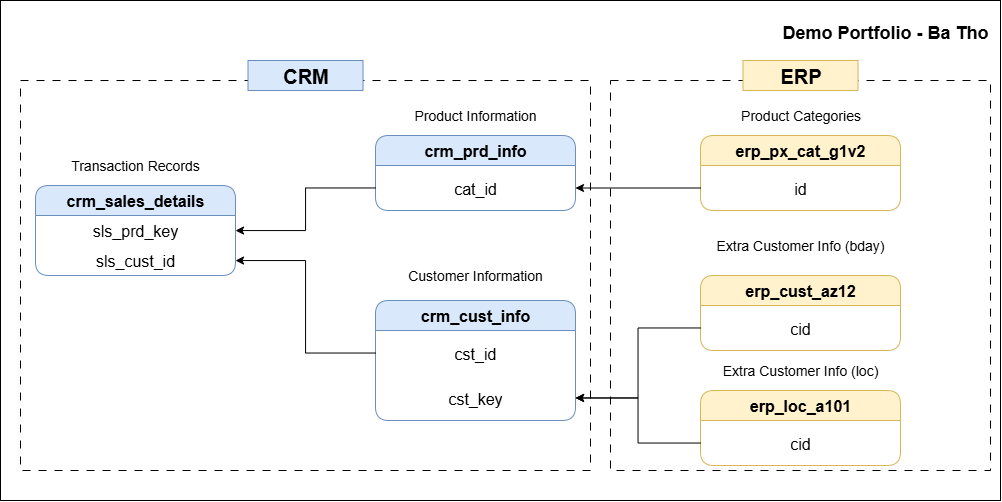

The diagram above was exported from draw.io. Its source (the exported page's mxGraphModel, read from the mxfile embedded in the PNG):
<mxGraphModel dx="1226" dy="629" grid="1" gridSize="10" guides="1" tooltips="1" connect="1" arrows="1" fold="1" page="1" pageScale="1" pageWidth="1600" pageHeight="900" math="0" shadow="0">
  <root>
    <mxCell id="0" />
    <mxCell id="1" parent="0" />
    <mxCell id="GfSKkz0bibkAsdj7QXaS-41" value="" style="rounded=0;whiteSpace=wrap;html=1;fillColor=none;dashed=1;dashPattern=8 8;" parent="1" vertex="1">
      <mxGeometry x="680" y="180" width="380" height="390" as="geometry" />
    </mxCell>
    <mxCell id="GfSKkz0bibkAsdj7QXaS-40" value="" style="rounded=0;whiteSpace=wrap;html=1;fillColor=none;dashed=1;dashPattern=8 8;" parent="1" vertex="1">
      <mxGeometry x="90" y="180" width="570" height="390" as="geometry" />
    </mxCell>
    <mxCell id="GfSKkz0bibkAsdj7QXaS-14" value="crm_cust_info" style="swimlane;fontStyle=1;childLayout=stackLayout;horizontal=1;startSize=30;horizontalStack=0;resizeParent=1;resizeParentMax=0;resizeLast=0;collapsible=1;marginBottom=0;whiteSpace=wrap;html=1;rounded=1;fontSize=16;fillColor=#dae8fc;strokeColor=#6c8ebf;" parent="1" vertex="1">
      <mxGeometry x="445" y="400" width="200" height="120" as="geometry" />
    </mxCell>
    <mxCell id="GfSKkz0bibkAsdj7QXaS-15" value="&lt;font style=&quot;font-size: 16px;&quot;&gt;cst_id&lt;/font&gt;" style="text;strokeColor=none;fillColor=none;align=center;verticalAlign=middle;spacingLeft=4;spacingRight=4;overflow=hidden;points=[[0,0.5],[1,0.5]];portConstraint=eastwest;rotatable=0;whiteSpace=wrap;html=1;rounded=1;fontSize=14;" parent="GfSKkz0bibkAsdj7QXaS-14" vertex="1">
      <mxGeometry y="30" width="200" height="45" as="geometry" />
    </mxCell>
    <mxCell id="GfSKkz0bibkAsdj7QXaS-31" value="&lt;font style=&quot;font-size: 16px;&quot;&gt;cst_key&lt;/font&gt;" style="text;strokeColor=none;fillColor=none;align=center;verticalAlign=middle;spacingLeft=4;spacingRight=4;overflow=hidden;points=[[0,0.5],[1,0.5]];portConstraint=eastwest;rotatable=0;whiteSpace=wrap;html=1;rounded=1;fontSize=14;" parent="GfSKkz0bibkAsdj7QXaS-14" vertex="1">
      <mxGeometry y="75" width="200" height="45" as="geometry" />
    </mxCell>
    <mxCell id="GfSKkz0bibkAsdj7QXaS-18" value="crm_prd_info" style="swimlane;fontStyle=1;childLayout=stackLayout;horizontal=1;startSize=30;horizontalStack=0;resizeParent=1;resizeParentMax=0;resizeLast=0;collapsible=1;marginBottom=0;whiteSpace=wrap;html=1;rounded=1;fontSize=16;fillColor=#dae8fc;strokeColor=#6c8ebf;" parent="1" vertex="1">
      <mxGeometry x="445" y="235" width="200" height="75" as="geometry" />
    </mxCell>
    <mxCell id="GfSKkz0bibkAsdj7QXaS-19" value="&lt;font style=&quot;font-size: 16px;&quot;&gt;cat_id&lt;/font&gt;" style="text;strokeColor=none;fillColor=none;align=center;verticalAlign=middle;spacingLeft=4;spacingRight=4;overflow=hidden;points=[[0,0.5],[1,0.5]];portConstraint=eastwest;rotatable=0;whiteSpace=wrap;html=1;rounded=1;fontSize=14;" parent="GfSKkz0bibkAsdj7QXaS-18" vertex="1">
      <mxGeometry y="30" width="200" height="45" as="geometry" />
    </mxCell>
    <mxCell id="GfSKkz0bibkAsdj7QXaS-22" value="&lt;span style=&quot;font-size: 16px; font-weight: 700;&quot;&gt;crm_sales_details&lt;/span&gt;" style="swimlane;fontStyle=0;childLayout=stackLayout;horizontal=1;startSize=30;horizontalStack=0;resizeParent=1;resizeParentMax=0;resizeLast=0;collapsible=1;marginBottom=0;whiteSpace=wrap;html=1;rounded=1;fillColor=#dae8fc;strokeColor=#6c8ebf;" parent="1" vertex="1">
      <mxGeometry x="105" y="285" width="200" height="90" as="geometry" />
    </mxCell>
    <mxCell id="GfSKkz0bibkAsdj7QXaS-23" value="sls_prd_key" style="text;strokeColor=none;fillColor=none;align=center;verticalAlign=middle;spacingLeft=4;spacingRight=4;overflow=hidden;points=[[0,0.5],[1,0.5]];portConstraint=eastwest;rotatable=0;whiteSpace=wrap;html=1;fontSize=16;" parent="GfSKkz0bibkAsdj7QXaS-22" vertex="1">
      <mxGeometry y="30" width="200" height="30" as="geometry" />
    </mxCell>
    <mxCell id="GfSKkz0bibkAsdj7QXaS-24" value="sls_cust_id" style="text;strokeColor=none;fillColor=none;align=center;verticalAlign=middle;spacingLeft=4;spacingRight=4;overflow=hidden;points=[[0,0.5],[1,0.5]];portConstraint=eastwest;rotatable=0;whiteSpace=wrap;html=1;fontSize=16;" parent="GfSKkz0bibkAsdj7QXaS-22" vertex="1">
      <mxGeometry y="60" width="200" height="30" as="geometry" />
    </mxCell>
    <mxCell id="GfSKkz0bibkAsdj7QXaS-26" style="edgeStyle=orthogonalEdgeStyle;rounded=0;orthogonalLoop=1;jettySize=auto;html=1;" parent="1" source="GfSKkz0bibkAsdj7QXaS-15" target="GfSKkz0bibkAsdj7QXaS-24" edge="1">
      <mxGeometry relative="1" as="geometry" />
    </mxCell>
    <mxCell id="GfSKkz0bibkAsdj7QXaS-27" style="edgeStyle=orthogonalEdgeStyle;rounded=0;orthogonalLoop=1;jettySize=auto;html=1;" parent="1" source="GfSKkz0bibkAsdj7QXaS-19" target="GfSKkz0bibkAsdj7QXaS-23" edge="1">
      <mxGeometry relative="1" as="geometry" />
    </mxCell>
    <mxCell id="GfSKkz0bibkAsdj7QXaS-29" value="erp_cust_az12" style="swimlane;fontStyle=1;childLayout=stackLayout;horizontal=1;startSize=30;horizontalStack=0;resizeParent=1;resizeParentMax=0;resizeLast=0;collapsible=1;marginBottom=0;whiteSpace=wrap;html=1;rounded=1;fontSize=16;fillColor=#fff2cc;strokeColor=#d6b656;" parent="1" vertex="1">
      <mxGeometry x="770" y="375" width="200" height="75" as="geometry" />
    </mxCell>
    <mxCell id="GfSKkz0bibkAsdj7QXaS-30" value="&lt;font style=&quot;font-size: 16px;&quot;&gt;cid&lt;/font&gt;" style="text;strokeColor=none;fillColor=none;align=center;verticalAlign=middle;spacingLeft=4;spacingRight=4;overflow=hidden;points=[[0,0.5],[1,0.5]];portConstraint=eastwest;rotatable=0;whiteSpace=wrap;html=1;rounded=1;fontSize=14;" parent="GfSKkz0bibkAsdj7QXaS-29" vertex="1">
      <mxGeometry y="30" width="200" height="45" as="geometry" />
    </mxCell>
    <mxCell id="GfSKkz0bibkAsdj7QXaS-32" style="edgeStyle=orthogonalEdgeStyle;rounded=0;orthogonalLoop=1;jettySize=auto;html=1;" parent="1" source="GfSKkz0bibkAsdj7QXaS-30" target="GfSKkz0bibkAsdj7QXaS-31" edge="1">
      <mxGeometry relative="1" as="geometry" />
    </mxCell>
    <mxCell id="GfSKkz0bibkAsdj7QXaS-33" value="erp_loc_a101" style="swimlane;fontStyle=1;childLayout=stackLayout;horizontal=1;startSize=30;horizontalStack=0;resizeParent=1;resizeParentMax=0;resizeLast=0;collapsible=1;marginBottom=0;whiteSpace=wrap;html=1;rounded=1;fontSize=16;fillColor=#fff2cc;strokeColor=#d6b656;" parent="1" vertex="1">
      <mxGeometry x="770" y="490" width="200" height="75" as="geometry" />
    </mxCell>
    <mxCell id="GfSKkz0bibkAsdj7QXaS-34" value="&lt;font style=&quot;font-size: 16px;&quot;&gt;cid&lt;/font&gt;" style="text;strokeColor=none;fillColor=none;align=center;verticalAlign=middle;spacingLeft=4;spacingRight=4;overflow=hidden;points=[[0,0.5],[1,0.5]];portConstraint=eastwest;rotatable=0;whiteSpace=wrap;html=1;rounded=1;fontSize=14;" parent="GfSKkz0bibkAsdj7QXaS-33" vertex="1">
      <mxGeometry y="30" width="200" height="45" as="geometry" />
    </mxCell>
    <mxCell id="GfSKkz0bibkAsdj7QXaS-35" style="edgeStyle=orthogonalEdgeStyle;rounded=0;orthogonalLoop=1;jettySize=auto;html=1;" parent="1" source="GfSKkz0bibkAsdj7QXaS-34" target="GfSKkz0bibkAsdj7QXaS-31" edge="1">
      <mxGeometry relative="1" as="geometry" />
    </mxCell>
    <mxCell id="GfSKkz0bibkAsdj7QXaS-36" value="erp_px_cat_g1v2" style="swimlane;fontStyle=1;childLayout=stackLayout;horizontal=1;startSize=30;horizontalStack=0;resizeParent=1;resizeParentMax=0;resizeLast=0;collapsible=1;marginBottom=0;whiteSpace=wrap;html=1;rounded=1;fontSize=16;fillColor=#fff2cc;strokeColor=#d6b656;" parent="1" vertex="1">
      <mxGeometry x="770" y="235" width="200" height="75" as="geometry" />
    </mxCell>
    <mxCell id="GfSKkz0bibkAsdj7QXaS-37" value="&lt;font style=&quot;font-size: 16px;&quot;&gt;id&lt;/font&gt;" style="text;strokeColor=none;fillColor=none;align=center;verticalAlign=middle;spacingLeft=4;spacingRight=4;overflow=hidden;points=[[0,0.5],[1,0.5]];portConstraint=eastwest;rotatable=0;whiteSpace=wrap;html=1;rounded=1;fontSize=14;" parent="GfSKkz0bibkAsdj7QXaS-36" vertex="1">
      <mxGeometry y="30" width="200" height="45" as="geometry" />
    </mxCell>
    <mxCell id="GfSKkz0bibkAsdj7QXaS-38" style="edgeStyle=orthogonalEdgeStyle;rounded=0;orthogonalLoop=1;jettySize=auto;html=1;entryX=1;entryY=0.5;entryDx=0;entryDy=0;" parent="1" source="GfSKkz0bibkAsdj7QXaS-37" target="GfSKkz0bibkAsdj7QXaS-19" edge="1">
      <mxGeometry relative="1" as="geometry" />
    </mxCell>
    <mxCell id="GfSKkz0bibkAsdj7QXaS-42" value="&lt;font style=&quot;font-size: 20px;&quot;&gt;&lt;b style=&quot;&quot;&gt;CRM&lt;/b&gt;&lt;/font&gt;" style="text;strokeColor=#6c8ebf;align=center;fillColor=#dae8fc;html=1;verticalAlign=middle;whiteSpace=wrap;rounded=0;" parent="1" vertex="1">
      <mxGeometry x="317.5" y="160" width="115" height="30" as="geometry" />
    </mxCell>
    <mxCell id="GfSKkz0bibkAsdj7QXaS-43" value="&lt;font style=&quot;font-size: 20px;&quot;&gt;&lt;b style=&quot;&quot;&gt;ERP&lt;/b&gt;&lt;/font&gt;" style="text;strokeColor=#d6b656;align=center;fillColor=#fff2cc;html=1;verticalAlign=middle;whiteSpace=wrap;rounded=0;" parent="1" vertex="1">
      <mxGeometry x="812.5" y="160" width="115" height="30" as="geometry" />
    </mxCell>
    <mxCell id="CZDzI1zi1gr16_3QeUPO-1" value="&lt;font style=&quot;font-size: 14px;&quot;&gt;Product Categories&lt;/font&gt;" style="text;html=1;align=center;verticalAlign=middle;whiteSpace=wrap;rounded=0;" parent="1" vertex="1">
      <mxGeometry x="802.5" y="200" width="135" height="30" as="geometry" />
    </mxCell>
    <mxCell id="CZDzI1zi1gr16_3QeUPO-3" value="&lt;font style=&quot;font-size: 14px;&quot;&gt;Extra Customer Info (bday)&lt;/font&gt;" style="text;html=1;align=center;verticalAlign=middle;whiteSpace=wrap;rounded=0;" parent="1" vertex="1">
      <mxGeometry x="781.25" y="330" width="177.5" height="30" as="geometry" />
    </mxCell>
    <mxCell id="CZDzI1zi1gr16_3QeUPO-4" value="&lt;font style=&quot;font-size: 14px;&quot;&gt;Extra Customer Info (loc)&lt;/font&gt;" style="text;html=1;align=center;verticalAlign=middle;whiteSpace=wrap;rounded=0;" parent="1" vertex="1">
      <mxGeometry x="781.25" y="455" width="177.5" height="30" as="geometry" />
    </mxCell>
    <mxCell id="CZDzI1zi1gr16_3QeUPO-5" value="&lt;font style=&quot;font-size: 14px;&quot;&gt;Customer Information&lt;/font&gt;" style="text;html=1;align=center;verticalAlign=middle;whiteSpace=wrap;rounded=0;" parent="1" vertex="1">
      <mxGeometry x="456.25" y="360" width="177.5" height="30" as="geometry" />
    </mxCell>
    <mxCell id="CZDzI1zi1gr16_3QeUPO-6" value="&lt;font style=&quot;font-size: 14px;&quot;&gt;Product Information&lt;/font&gt;" style="text;html=1;align=center;verticalAlign=middle;whiteSpace=wrap;rounded=0;" parent="1" vertex="1">
      <mxGeometry x="456.25" y="200" width="177.5" height="30" as="geometry" />
    </mxCell>
    <mxCell id="CZDzI1zi1gr16_3QeUPO-7" value="&lt;font style=&quot;font-size: 14px;&quot;&gt;Transaction Records&lt;/font&gt;" style="text;html=1;align=center;verticalAlign=middle;whiteSpace=wrap;rounded=0;" parent="1" vertex="1">
      <mxGeometry x="116.25" y="250" width="177.5" height="30" as="geometry" />
    </mxCell>
    <mxCell id="rDMSn9-tOPBEtFgw6_g1-2" value="" style="rounded=0;whiteSpace=wrap;html=1;fillColor=none;" vertex="1" parent="1">
      <mxGeometry x="70" y="100" width="1000" height="500" as="geometry" />
    </mxCell>
    <mxCell id="rDMSn9-tOPBEtFgw6_g1-3" value="&lt;b&gt;&lt;font style=&quot;font-size: 18px;&quot;&gt;Demo Portfolio - Ba Tho&lt;/font&gt;&lt;/b&gt;" style="rounded=0;whiteSpace=wrap;html=1;fontSize=24;strokeColor=none;align=right;" vertex="1" parent="1">
      <mxGeometry x="843" y="110" width="217" height="40" as="geometry" />
    </mxCell>
  </root>
</mxGraphModel>